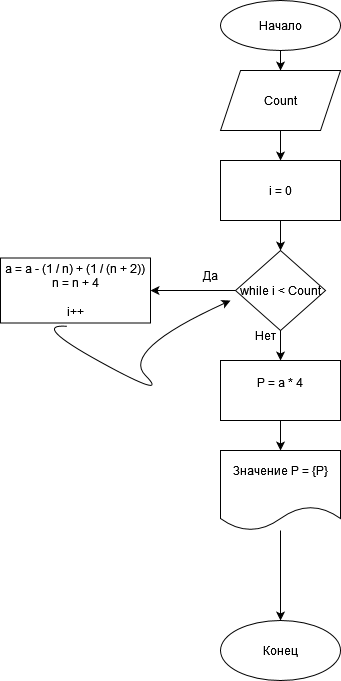

The diagram above was exported from draw.io. Its source (the exported page's mxGraphModel, read from the mxfile embedded in the PNG):
<mxGraphModel dx="1422" dy="752" grid="1" gridSize="10" guides="1" tooltips="1" connect="1" arrows="1" fold="1" page="1" pageScale="1" pageWidth="827" pageHeight="1169" math="0" shadow="0">
  <root>
    <mxCell id="0" />
    <mxCell id="1" parent="0" />
    <mxCell id="u2i3hQferGhYEp1WHfFH-3" value="" style="edgeStyle=orthogonalEdgeStyle;rounded=0;orthogonalLoop=1;jettySize=auto;html=1;" edge="1" parent="1" source="u2i3hQferGhYEp1WHfFH-1" target="u2i3hQferGhYEp1WHfFH-43">
      <mxGeometry relative="1" as="geometry">
        <mxPoint x="410" y="70" as="targetPoint" />
      </mxGeometry>
    </mxCell>
    <mxCell id="u2i3hQferGhYEp1WHfFH-1" value="Начало" style="ellipse;whiteSpace=wrap;html=1;" vertex="1" parent="1">
      <mxGeometry x="350" width="120" height="50" as="geometry" />
    </mxCell>
    <mxCell id="u2i3hQferGhYEp1WHfFH-48" value="" style="edgeStyle=orthogonalEdgeStyle;rounded=0;orthogonalLoop=1;jettySize=auto;html=1;" edge="1" parent="1" source="u2i3hQferGhYEp1WHfFH-43" target="u2i3hQferGhYEp1WHfFH-45">
      <mxGeometry relative="1" as="geometry" />
    </mxCell>
    <mxCell id="u2i3hQferGhYEp1WHfFH-43" value="&lt;span class=&quot;pl-en&quot;&gt;Count&lt;/span&gt;" style="shape=parallelogram;perimeter=parallelogramPerimeter;whiteSpace=wrap;html=1;fixedSize=1;" vertex="1" parent="1">
      <mxGeometry x="350" y="70" width="120" height="60" as="geometry" />
    </mxCell>
    <mxCell id="u2i3hQferGhYEp1WHfFH-47" value="" style="edgeStyle=orthogonalEdgeStyle;rounded=0;orthogonalLoop=1;jettySize=auto;html=1;" edge="1" parent="1" source="u2i3hQferGhYEp1WHfFH-45" target="u2i3hQferGhYEp1WHfFH-46">
      <mxGeometry relative="1" as="geometry" />
    </mxCell>
    <mxCell id="u2i3hQferGhYEp1WHfFH-45" value="i = 0" style="rounded=0;whiteSpace=wrap;html=1;" vertex="1" parent="1">
      <mxGeometry x="350" y="160" width="120" height="60" as="geometry" />
    </mxCell>
    <mxCell id="u2i3hQferGhYEp1WHfFH-50" style="edgeStyle=orthogonalEdgeStyle;rounded=0;orthogonalLoop=1;jettySize=auto;html=1;" edge="1" parent="1" source="u2i3hQferGhYEp1WHfFH-46" target="u2i3hQferGhYEp1WHfFH-49">
      <mxGeometry relative="1" as="geometry" />
    </mxCell>
    <mxCell id="u2i3hQferGhYEp1WHfFH-56" value="" style="edgeStyle=orthogonalEdgeStyle;rounded=0;orthogonalLoop=1;jettySize=auto;html=1;" edge="1" parent="1" source="u2i3hQferGhYEp1WHfFH-46" target="u2i3hQferGhYEp1WHfFH-53">
      <mxGeometry relative="1" as="geometry" />
    </mxCell>
    <mxCell id="u2i3hQferGhYEp1WHfFH-46" value="while &lt;span class=&quot;pl-smi&quot;&gt;i&lt;/span&gt; &lt;span class=&quot;pl-k&quot;&gt;&amp;lt;&lt;/span&gt; &lt;span class=&quot;pl-smi&quot;&gt;Count&lt;/span&gt;" style="rhombus;whiteSpace=wrap;html=1;" vertex="1" parent="1">
      <mxGeometry x="365" y="250" width="90" height="80" as="geometry" />
    </mxCell>
    <mxCell id="u2i3hQferGhYEp1WHfFH-49" value="&lt;div&gt;&lt;span class=&quot;pl-smi&quot;&gt;a&lt;/span&gt; &lt;span class=&quot;pl-k&quot;&gt;=&lt;/span&gt; &lt;span class=&quot;pl-smi&quot;&gt;a&lt;/span&gt; &lt;span class=&quot;pl-k&quot;&gt;-&lt;/span&gt; (&lt;span class=&quot;pl-c1&quot;&gt;1&lt;/span&gt; &lt;span class=&quot;pl-k&quot;&gt;/&lt;/span&gt; &lt;span class=&quot;pl-smi&quot;&gt;n&lt;/span&gt;) &lt;span class=&quot;pl-k&quot;&gt;+&lt;/span&gt; (&lt;span class=&quot;pl-c1&quot;&gt;1&lt;/span&gt; &lt;span class=&quot;pl-k&quot;&gt;/&lt;/span&gt; (&lt;span class=&quot;pl-smi&quot;&gt;n&lt;/span&gt; &lt;span class=&quot;pl-k&quot;&gt;+&lt;/span&gt; &lt;span class=&quot;pl-c1&quot;&gt;2&lt;/span&gt;))&lt;/div&gt;&lt;div&gt;&lt;span class=&quot;pl-smi&quot;&gt;n&lt;/span&gt; &lt;span class=&quot;pl-k&quot;&gt;=&lt;/span&gt; &lt;span class=&quot;pl-smi&quot;&gt;n&lt;/span&gt; &lt;span class=&quot;pl-k&quot;&gt;+&lt;/span&gt; &lt;span class=&quot;pl-c1&quot;&gt;4&lt;/span&gt;&lt;/div&gt;&lt;div&gt;&lt;br&gt;&lt;span class=&quot;pl-c1&quot;&gt;&lt;span class=&quot;pl-smi&quot;&gt;i&lt;/span&gt;&lt;span class=&quot;pl-k&quot;&gt;++&lt;/span&gt;&lt;/span&gt;&lt;/div&gt;" style="rounded=0;whiteSpace=wrap;html=1;" vertex="1" parent="1">
      <mxGeometry x="130" y="257.5" width="150" height="65" as="geometry" />
    </mxCell>
    <mxCell id="u2i3hQferGhYEp1WHfFH-51" value="" style="curved=1;endArrow=classic;html=1;rounded=0;exitX=0.442;exitY=1.05;exitDx=0;exitDy=0;exitPerimeter=0;" edge="1" parent="1" source="u2i3hQferGhYEp1WHfFH-49">
      <mxGeometry width="50" height="50" relative="1" as="geometry">
        <mxPoint x="250" y="400" as="sourcePoint" />
        <mxPoint x="360" y="300" as="targetPoint" />
        <Array as="points">
          <mxPoint x="160" y="323" />
          <mxPoint x="300" y="400" />
          <mxPoint x="250" y="350" />
        </Array>
      </mxGeometry>
    </mxCell>
    <mxCell id="u2i3hQferGhYEp1WHfFH-52" value="Да" style="text;html=1;strokeColor=none;fillColor=none;align=center;verticalAlign=middle;whiteSpace=wrap;rounded=0;" vertex="1" parent="1">
      <mxGeometry x="310" y="260" width="60" height="30" as="geometry" />
    </mxCell>
    <mxCell id="u2i3hQferGhYEp1WHfFH-61" value="" style="edgeStyle=orthogonalEdgeStyle;rounded=0;orthogonalLoop=1;jettySize=auto;html=1;" edge="1" parent="1" source="u2i3hQferGhYEp1WHfFH-53" target="u2i3hQferGhYEp1WHfFH-60">
      <mxGeometry relative="1" as="geometry" />
    </mxCell>
    <mxCell id="u2i3hQferGhYEp1WHfFH-53" value="&#10;&lt;span class=&quot;pl-en&quot;&gt;P&lt;/span&gt; &lt;span class=&quot;pl-k&quot;&gt;=&lt;/span&gt; &lt;span class=&quot;pl-smi&quot;&gt;a&lt;/span&gt; &lt;span class=&quot;pl-k&quot;&gt;*&lt;/span&gt; &lt;span class=&quot;pl-c1&quot;&gt;4&lt;/span&gt;&#10;&#10;" style="rounded=0;whiteSpace=wrap;html=1;" vertex="1" parent="1">
      <mxGeometry x="350" y="360" width="120" height="60" as="geometry" />
    </mxCell>
    <mxCell id="u2i3hQferGhYEp1WHfFH-55" value="Нет" style="text;html=1;strokeColor=none;fillColor=none;align=center;verticalAlign=middle;whiteSpace=wrap;rounded=0;" vertex="1" parent="1">
      <mxGeometry x="365" y="320" width="60" height="30" as="geometry" />
    </mxCell>
    <mxCell id="u2i3hQferGhYEp1WHfFH-63" value="" style="edgeStyle=orthogonalEdgeStyle;rounded=0;orthogonalLoop=1;jettySize=auto;html=1;" edge="1" parent="1" source="u2i3hQferGhYEp1WHfFH-60" target="u2i3hQferGhYEp1WHfFH-62">
      <mxGeometry relative="1" as="geometry" />
    </mxCell>
    <mxCell id="u2i3hQferGhYEp1WHfFH-60" value="&#10;&lt;span class=&quot;pl-s&quot;&gt;Значение P = {&lt;span class=&quot;pl-smi&quot;&gt;P&lt;/span&gt;}&lt;span class=&quot;pl-pds&quot;&gt;&lt;/span&gt;&lt;/span&gt;&#10;&#10;" style="shape=document;whiteSpace=wrap;html=1;boundedLbl=1;rounded=0;" vertex="1" parent="1">
      <mxGeometry x="350" y="450" width="120" height="80" as="geometry" />
    </mxCell>
    <mxCell id="u2i3hQferGhYEp1WHfFH-62" value="Конец" style="ellipse;whiteSpace=wrap;html=1;rounded=0;" vertex="1" parent="1">
      <mxGeometry x="350" y="620" width="120" height="60" as="geometry" />
    </mxCell>
  </root>
</mxGraphModel>